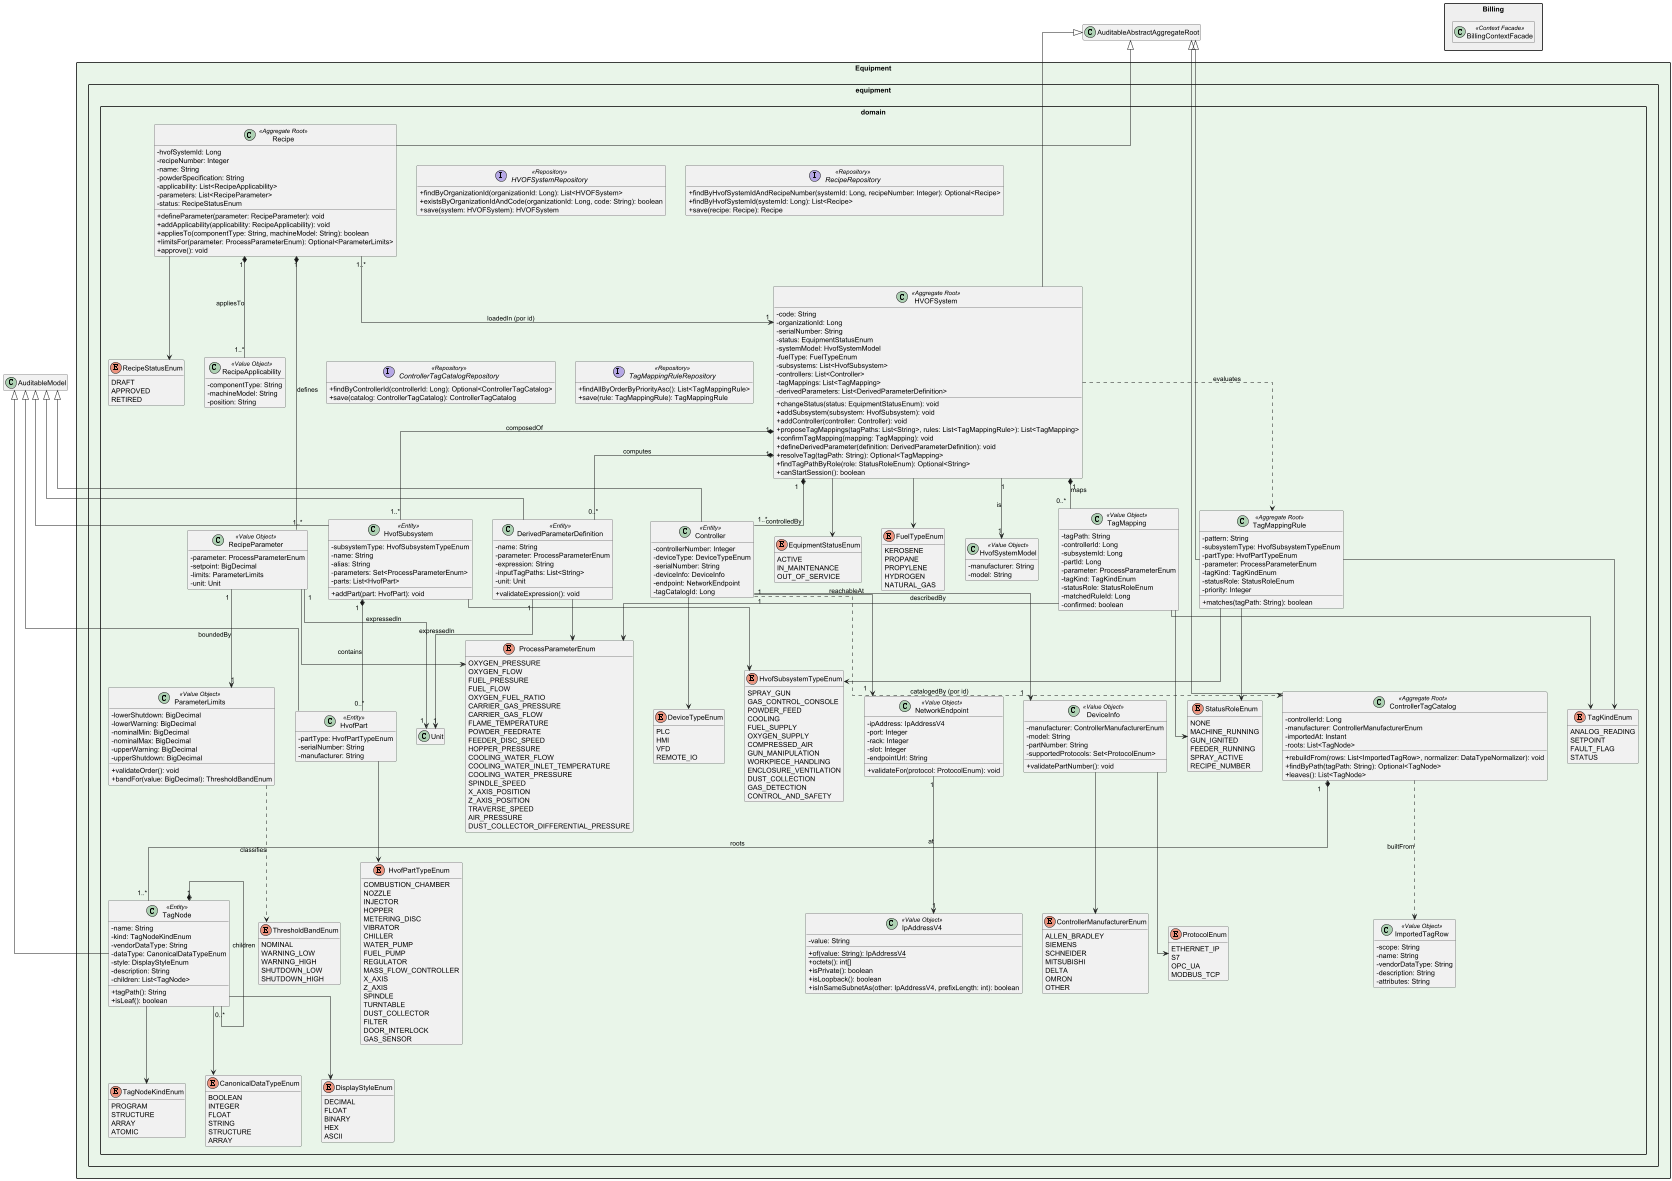

The diagram above was rendered by PlantUML. Its source (embedded in the PNG):
@startuml EdgeWatch_Equipment_Domain
skinparam packageStyle rectangle
skinparam classAttributeIconSize 0
skinparam linetype ortho
skinparam nodesep 40
skinparam ranksep 60
hide empty members

package "Equipment" #E8F5E9 {

    package "equipment.domain" {

        class HVOFSystem <<Aggregate Root>> {
            - code: String
            - organizationId: Long
            - serialNumber: String
            - status: EquipmentStatusEnum
            - systemModel: HvofSystemModel
            - fuelType: FuelTypeEnum
            - subsystems: List<HvofSubsystem>
            - controllers: List<Controller>
            - tagMappings: List<TagMapping>
            - derivedParameters: List<DerivedParameterDefinition>
            + changeStatus(status: EquipmentStatusEnum): void
            + addSubsystem(subsystem: HvofSubsystem): void
            + addController(controller: Controller): void
            + proposeTagMappings(tagPaths: List<String>, rules: List<TagMappingRule>): List<TagMapping>
            + confirmTagMapping(mapping: TagMapping): void
            + defineDerivedParameter(definition: DerivedParameterDefinition): void
            + resolveTag(tagPath: String): Optional<TagMapping>
            + findTagPathByRole(role: StatusRoleEnum): Optional<String>
            + canStartSession(): boolean
        }
        class HvofSubsystem <<Entity>> {
            - subsystemType: HvofSubsystemTypeEnum
            - name: String
            - alias: String
            - parameters: Set<ProcessParameterEnum>
            - parts: List<HvofPart>
            + addPart(part: HvofPart): void
        }
        class HvofPart <<Entity>> {
            - partType: HvofPartTypeEnum
            - serialNumber: String
            - manufacturer: String
        }
        class Controller <<Entity>> {
            - controllerNumber: Integer
            - deviceType: DeviceTypeEnum
            - serialNumber: String
            - deviceInfo: DeviceInfo
            - endpoint: NetworkEndpoint
            - tagCatalogId: Long
        }
        class DerivedParameterDefinition <<Entity>> {
            - name: String
            - parameter: ProcessParameterEnum
            - expression: String
            - inputTagPaths: List<String>
            - unit: Unit
            + validateExpression(): void
        }
        class HvofSystemModel <<Value Object>> {
            - manufacturer: String
            - model: String
        }
        class DeviceInfo <<Value Object>> {
            - manufacturer: ControllerManufacturerEnum
            - model: String
            - partNumber: String
            - supportedProtocols: Set<ProtocolEnum>
            + validatePartNumber(): void
        }
        class IpAddressV4 <<Value Object>> {
            - value: String
            + {static} of(value: String): IpAddressV4
            + octets(): int[]
            + isPrivate(): boolean
            + isLoopback(): boolean
            + isInSameSubnetAs(other: IpAddressV4, prefixLength: int): boolean
        }
        class NetworkEndpoint <<Value Object>> {
            - ipAddress: IpAddressV4
            - port: Integer
            - rack: Integer
            - slot: Integer
            - endpointUrl: String
            + validateFor(protocol: ProtocolEnum): void
        }
        class TagMapping <<Value Object>> {
            - tagPath: String
            - controllerId: Long
            - subsystemId: Long
            - partId: Long
            - parameter: ProcessParameterEnum
            - tagKind: TagKindEnum
            - statusRole: StatusRoleEnum
            - matchedRuleId: Long
            - confirmed: boolean
        }

        class Recipe <<Aggregate Root>> {
            - hvofSystemId: Long
            - recipeNumber: Integer
            - name: String
            - powderSpecification: String
            - applicability: List<RecipeApplicability>
            - parameters: List<RecipeParameter>
            - status: RecipeStatusEnum
            + defineParameter(parameter: RecipeParameter): void
            + addApplicability(applicability: RecipeApplicability): void
            + appliesTo(componentType: String, machineModel: String): boolean
            + limitsFor(parameter: ProcessParameterEnum): Optional<ParameterLimits>
            + approve(): void
        }
        class RecipeApplicability <<Value Object>> {
            - componentType: String
            - machineModel: String
            - position: String
        }
        class RecipeParameter <<Value Object>> {
            - parameter: ProcessParameterEnum
            - setpoint: BigDecimal
            - limits: ParameterLimits
            - unit: Unit
        }
        class ParameterLimits <<Value Object>> {
            - lowerShutdown: BigDecimal
            - lowerWarning: BigDecimal
            - nominalMin: BigDecimal
            - nominalMax: BigDecimal
            - upperWarning: BigDecimal
            - upperShutdown: BigDecimal
            + validateOrder(): void
            + bandFor(value: BigDecimal): ThresholdBandEnum
        }

        class ControllerTagCatalog <<Aggregate Root>> {
            - controllerId: Long
            - manufacturer: ControllerManufacturerEnum
            - importedAt: Instant
            - roots: List<TagNode>
            + rebuildFrom(rows: List<ImportedTagRow>, normalizer: DataTypeNormalizer): void
            + findByPath(tagPath: String): Optional<TagNode>
            + leaves(): List<TagNode>
        }
        class TagNode <<Entity>> {
            - name: String
            - kind: TagNodeKindEnum
            - vendorDataType: String
            - dataType: CanonicalDataTypeEnum
            - style: DisplayStyleEnum
            - description: String
            - children: List<TagNode>
            + tagPath(): String
            + isLeaf(): boolean
        }
        class ImportedTagRow <<Value Object>> {
            - scope: String
            - name: String
            - vendorDataType: String
            - description: String
            - attributes: String
        }

        class TagMappingRule <<Aggregate Root>> {
            - pattern: String
            - subsystemType: HvofSubsystemTypeEnum
            - partType: HvofPartTypeEnum
            - parameter: ProcessParameterEnum
            - tagKind: TagKindEnum
            - statusRole: StatusRoleEnum
            - priority: Integer
            + matches(tagPath: String): boolean
        }

        enum EquipmentStatusEnum {
            ACTIVE
            IN_MAINTENANCE
            OUT_OF_SERVICE
        }
        enum FuelTypeEnum {
            KEROSENE
            PROPANE
            PROPYLENE
            HYDROGEN
            NATURAL_GAS
        }
        enum HvofSubsystemTypeEnum {
            SPRAY_GUN
            GAS_CONTROL_CONSOLE
            POWDER_FEED
            COOLING
            FUEL_SUPPLY
            OXYGEN_SUPPLY
            COMPRESSED_AIR
            GUN_MANIPULATION
            WORKPIECE_HANDLING
            ENCLOSURE_VENTILATION
            DUST_COLLECTION
            GAS_DETECTION
            CONTROL_AND_SAFETY
        }
        enum HvofPartTypeEnum {
            COMBUSTION_CHAMBER
            NOZZLE
            INJECTOR
            HOPPER
            METERING_DISC
            VIBRATOR
            CHILLER
            WATER_PUMP
            FUEL_PUMP
            REGULATOR
            MASS_FLOW_CONTROLLER
            X_AXIS
            Z_AXIS
            SPINDLE
            TURNTABLE
            DUST_COLLECTOR
            FILTER
            DOOR_INTERLOCK
            GAS_SENSOR
        }
        enum DeviceTypeEnum {
            PLC
            HMI
            VFD
            REMOTE_IO
        }
        enum ControllerManufacturerEnum {
            ALLEN_BRADLEY
            SIEMENS
            SCHNEIDER
            MITSUBISHI
            DELTA
            OMRON
            OTHER
        }
        enum ProtocolEnum {
            ETHERNET_IP
            S7
            OPC_UA
            MODBUS_TCP
        }
        enum TagNodeKindEnum {
            PROGRAM
            STRUCTURE
            ARRAY
            ATOMIC
        }
        enum CanonicalDataTypeEnum {
            BOOLEAN
            INTEGER
            FLOAT
            STRING
            STRUCTURE
            ARRAY
        }
        enum DisplayStyleEnum {
            DECIMAL
            FLOAT
            BINARY
            HEX
            ASCII
        }
        enum TagKindEnum {
            ANALOG_READING
            SETPOINT
            FAULT_FLAG
            STATUS
        }
        enum StatusRoleEnum {
            NONE
            MACHINE_RUNNING
            GUN_IGNITED
            FEEDER_RUNNING
            SPRAY_ACTIVE
            RECIPE_NUMBER
        }
        enum RecipeStatusEnum {
            DRAFT
            APPROVED
            RETIRED
        }
        enum ThresholdBandEnum {
            NOMINAL
            WARNING_LOW
            WARNING_HIGH
            SHUTDOWN_LOW
            SHUTDOWN_HIGH
        }
        enum ProcessParameterEnum {
            OXYGEN_PRESSURE
            OXYGEN_FLOW
            FUEL_PRESSURE
            FUEL_FLOW
            OXYGEN_FUEL_RATIO
            CARRIER_GAS_PRESSURE
            CARRIER_GAS_FLOW
            FLAME_TEMPERATURE
            POWDER_FEEDRATE
            FEEDER_DISC_SPEED
            HOPPER_PRESSURE
            COOLING_WATER_FLOW
            COOLING_WATER_INLET_TEMPERATURE
            COOLING_WATER_PRESSURE
            SPINDLE_SPEED
            X_AXIS_POSITION
            Z_AXIS_POSITION
            TRAVERSE_SPEED
            AIR_PRESSURE
            DUST_COLLECTOR_DIFFERENTIAL_PRESSURE
        }

        HVOFSystem "1" *-- "1..*" HvofSubsystem : composedOf
        HVOFSystem "1" *-- "1..*" Controller : controlledBy
        HVOFSystem "1" *-- "0..*" TagMapping : maps
        HVOFSystem "1" *-- "0..*" DerivedParameterDefinition : computes
        HVOFSystem "1" --> "1" HvofSystemModel : is
        HVOFSystem --> EquipmentStatusEnum
        HVOFSystem --> FuelTypeEnum
        HVOFSystem ..> TagMappingRule : evaluates
        Recipe "1..*" --> "1" HVOFSystem : loadedIn (por id)
        HvofSubsystem "1" *-- "0..*" HvofPart : contains
        HvofSubsystem --> HvofSubsystemTypeEnum
        HvofPart --> HvofPartTypeEnum
        Controller "1" --> "1" DeviceInfo : describedBy
        Controller "1" --> "1" NetworkEndpoint : reachableAt
        NetworkEndpoint "1" --> "1" IpAddressV4 : at
        Controller --> DeviceTypeEnum
        Controller ..> ControllerTagCatalog : catalogedBy (por id)
        DeviceInfo --> ControllerManufacturerEnum
        DeviceInfo --> ProtocolEnum
        DerivedParameterDefinition --> ProcessParameterEnum
        DerivedParameterDefinition "1" --> "1" Unit : expressedIn
        TagMapping --> ProcessParameterEnum
        TagMapping --> TagKindEnum
        TagMapping --> StatusRoleEnum
        Recipe "1" *-- "1..*" RecipeParameter : defines
        Recipe "1" *-- "1..*" RecipeApplicability : appliesTo
        Recipe --> RecipeStatusEnum
        RecipeParameter "1" --> "1" ParameterLimits : boundedBy
        RecipeParameter --> ProcessParameterEnum
        RecipeParameter "1" --> "1" Unit : expressedIn
        ParameterLimits ..> ThresholdBandEnum : classifies
        ControllerTagCatalog "1" *-- "1..*" TagNode : roots
        ControllerTagCatalog ..> ImportedTagRow : builtFrom
        TagNode "1" *-- "0..*" TagNode : children
        TagNode --> TagNodeKindEnum
        TagNode --> CanonicalDataTypeEnum
        TagNode --> DisplayStyleEnum
        TagMappingRule --> HvofSubsystemTypeEnum
        TagMappingRule --> TagKindEnum
        TagMappingRule --> StatusRoleEnum

        interface HVOFSystemRepository <<Repository>> {
            + findByOrganizationId(organizationId: Long): List<HVOFSystem>
            + existsByOrganizationIdAndCode(organizationId: Long, code: String): boolean
            + save(system: HVOFSystem): HVOFSystem
        }
        interface RecipeRepository <<Repository>> {
            + findByHvofSystemIdAndRecipeNumber(systemId: Long, recipeNumber: Integer): Optional<Recipe>
            + findByHvofSystemId(systemId: Long): List<Recipe>
            + save(recipe: Recipe): Recipe
        }
        interface ControllerTagCatalogRepository <<Repository>> {
            + findByControllerId(controllerId: Long): Optional<ControllerTagCatalog>
            + save(catalog: ControllerTagCatalog): ControllerTagCatalog
        }
        interface TagMappingRuleRepository <<Repository>> {
            + findAllByOrderByPriorityAsc(): List<TagMappingRule>
            + save(rule: TagMappingRule): TagMappingRule
        }
    }


}

package "Billing" #EEEEEE {
    class BillingContextFacade <<Context Facade>>
}

AuditableAbstractAggregateRoot <|-- HVOFSystem
AuditableAbstractAggregateRoot <|-- Recipe
AuditableAbstractAggregateRoot <|-- ControllerTagCatalog
AuditableAbstractAggregateRoot <|-- TagMappingRule
AuditableModel <|-- HvofSubsystem
AuditableModel <|-- HvofPart
AuditableModel <|-- Controller
AuditableModel <|-- DerivedParameterDefinition
AuditableModel <|-- TagNode

@enduml